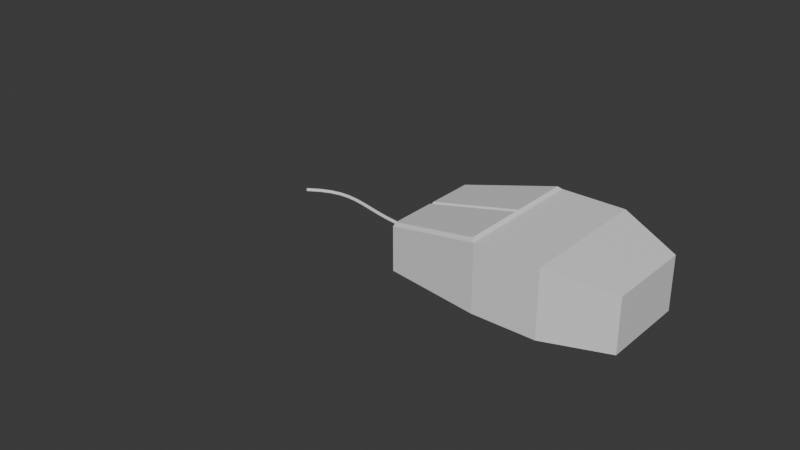 # Source: 20260325-computer-mouse.blend  (saved by Blender 5.0.119; exported with 4.5.12 LTS)
import bpy
from mathutils import Matrix  # noqa: F401  (used for matrix-valued properties, if any)

bpy.ops.wm.read_factory_settings(use_empty=True)
scene = bpy.context.scene
scene.name = 'Scene'

# ---- collections
col_collection = bpy.data.collections.new('Collection'); scene.collection.children.link(col_collection)

# ---- materials (node trees are filled in below, after node groups)
mat_material = bpy.data.materials.new('Material')
mat_material.alpha_threshold = 0.0
mat_material.use_backface_culling_lightprobe_volume = False
mat_material.roughness = 0.5
mat_material.line_color = (0.0, 0.0, 0.0, 1.0)

# ---- material node trees
mat_material.use_nodes = True; mat_material.node_tree.nodes.clear()
_N = mat_material.node_tree.nodes; _L = mat_material.node_tree.links
n0 = _N.new('ShaderNodeOutputMaterial'); n0.name = 'Material Output'; n0.location = (200, 100)
n1 = _N.new('ShaderNodeBsdfPrincipled'); n1.name = 'Principled BSDF'; n1.location = (-200, 100)
_L.new(n1.outputs[0], n0.inputs[0])
n0.is_active_output = True

# ---- world
world_world = bpy.data.worlds.new('World'); scene.world = world_world
world_world.use_nodes = True; world_world.node_tree.nodes.clear()
_N = world_world.node_tree.nodes; _L = world_world.node_tree.links
n0 = _N.new('ShaderNodeOutputWorld'); n0.name = 'World Output'; n0.location = (200, 100)
n1 = _N.new('ShaderNodeBackground'); n1.name = 'Background'; n1.location = (-200, 100)
n1.inputs[0].default_value = (0.05088, 0.05088, 0.05088, 1.0)
_L.new(n1.outputs[0], n0.inputs[0])
n0.is_active_output = True
world_world.color = (0.05088, 0.05088, 0.05088)
world_world.sun_shadow_jitter_overblur = 0.0

# ---- meshes
me_cube = bpy.data.meshes.new('Cube')
me_cube.from_pydata([(2.194, 0.8297, 1.02), (2.194, 0.8297, -1.788e-07), (-2.006, 0.9578, 0.9276), (-2.039, 1.0, -1.788e-07), (-2.039, 0.0, -1.788e-07), (2.194, 0.0, 1.02), (-2.006, 0.04852, 0.9276), (2.194, 0.0, -1.788e-07), (1.032, 1.268, -1.788e-07), (-0.188, 1.268, -1.788e-07), (-0.2496, 1.212, 1.331), (1.032, 1.268, 1.28), (1.032, 0.0, -1.788e-07), (-0.188, 0.0, -1.788e-07), (-0.2496, 0.04852, 1.331), (1.032, 0.0, 1.28), (-2.039, 0.0, 0.8546), (-2.039, 1.0, 0.8546), (-0.188, 1.268, 1.28), (-0.188, 0.0, 1.28), (2.194, -0.8297, 1.02), (2.194, -0.8297, -1.788e-07), (-2.006, -0.9578, 0.9276), (-2.039, -1.0, -1.788e-07), (-2.006, -0.04852, 0.9276), (1.032, -1.268, -1.788e-07), (-0.188, -1.268, -1.788e-07), (-0.2496, -1.212, 1.331), (1.032, -1.268, 1.28), (-0.2496, -0.04852, 1.331), (-2.039, -1.0, 0.8546), (-0.188, -1.268, 1.28)], [], [(4, 16, 17, 3), (8, 11, 0, 1), (1, 0, 5, 7), (8, 1, 7, 12), (10, 2, 6, 14), (0, 11, 15, 5), (11, 18, 19, 15), (3, 9, 13, 4), (9, 8, 12, 13), (3, 17, 18, 9), (9, 18, 11, 8), (6, 2, 17, 16), (2, 10, 18, 17), (14, 6, 16, 19), (10, 14, 19, 18), (4, 23, 30, 16), (25, 21, 20, 28), (21, 7, 5, 20), (25, 12, 7, 21), (27, 29, 24, 22), (20, 5, 15, 28), (28, 15, 19, 31), (23, 4, 13, 26), (26, 13, 12, 25), (23, 26, 31, 30), (26, 25, 28, 31), (24, 16, 30, 22), (22, 30, 31, 27), (29, 19, 16, 24), (27, 31, 19, 29)])
_uv = me_cube.uv_layers.new(name='UVMap')
_uv.uv.foreach_set('vector', [0.375, 0.125, 0.625, 0.125, 0.625, 0.25, 0.375, 0.25, 0.375, 0.4167, 0.625, 0.4167, 0.625, 0.5, 0.375, 0.5, 0.375, 0.5, 0.625, 0.5, 0.625, 0.625, 0.375, 0.625, 0.2917, 0.5, 0.375, 0.5, 0.375, 0.625, 0.2917, 0.625, 0.7938, 0.505, 0.8729, 0.5059, 0.8729, 0.6191, 0.7938, 0.6201, 0.625, 0.5, 0.7083, 0.5, 0.7083, 0.625, 0.625, 0.625, 0.7083, 0.5, 0.7917, 0.5, 0.7917, 0.625, 0.7083, 0.625, 0.125, 0.5, 0.2083, 0.5, 0.2083, 0.625, 0.125, 0.625, 0.2083, 0.5, 0.2917, 0.5, 0.2917, 0.625, 0.2083, 0.625, 0.375, 0.25, 0.625, 0.25, 0.625, 0.3333, 0.375, 0.3333, 0.375, 0.3333, 0.625, 0.3333, 0.625, 0.4167, 0.375, 0.4167, 0.8729, 0.6191, 0.8729, 0.5059, 0.875, 0.5, 0.875, 0.625, 0.8729, 0.5059, 0.7938, 0.505, 0.7917, 0.5, 0.875, 0.5, 0.7938, 0.6201, 0.8729, 0.6191, 0.875, 0.625, 0.7917, 0.625, 0.7938, 0.505, 0.7938, 0.6201, 0.7917, 0.625, 0.7917, 0.5, 0.375, 0.125, 0.375, 0.25, 0.625, 0.25, 0.625, 0.125, 0.375, 0.4167, 0.375, 0.5, 0.625, 0.5, 0.625, 0.4167, 0.375, 0.5, 0.375, 0.625, 0.625, 0.625, 0.625, 0.5, 0.2917, 0.5, 0.2917, 0.625, 0.375, 0.625, 0.375, 0.5, 0.7938, 0.505, 0.7938, 0.6201, 0.8729, 0.6191, 0.8729, 0.5059, 0.625, 0.5, 0.625, 0.625, 0.7083, 0.625, 0.7083, 0.5, 0.7083, 0.5, 0.7083, 0.625, 0.7917, 0.625, 0.7917, 0.5, 0.125, 0.5, 0.125, 0.625, 0.2083, 0.625, 0.2083, 0.5, 0.2083, 0.5, 0.2083, 0.625, 0.2917, 0.625, 0.2917, 0.5, 0.375, 0.25, 0.375, 0.3333, 0.625, 0.3333, 0.625, 0.25, 0.375, 0.3333, 0.375, 0.4167, 0.625, 0.4167, 0.625, 0.3333, 0.8729, 0.6191, 0.875, 0.625, 0.875, 0.5, 0.8729, 0.5059, 0.8729, 0.5059, 0.875, 0.5, 0.7917, 0.5, 0.7938, 0.505, 0.7938, 0.6201, 0.7917, 0.625, 0.875, 0.625, 0.8729, 0.6191, 0.7938, 0.505, 0.7917, 0.5, 0.7917, 0.625, 0.7938, 0.6201])
me_cube.materials.append(mat_material)
me_cube.use_mirror_vertex_groups = False
me_cube.update()
me_cylinder = bpy.data.meshes.new('Cylinder')
me_cylinder.from_pydata([(-0.3102, 0.7289, 0.3019), (1.0, 0.9239, 0.3827), (-0.3102, 0.7289, -0.3019), (1.0, 0.9239, -0.3827), (-0.3102, 0.3019, -0.7289), (1.0, 0.3827, -0.9239), (-0.3102, -0.3019, -0.7289), (1.0, -0.3827, -0.9239), (-0.3102, -0.7289, -0.3019), (1.0, -0.9239, -0.3827), (-0.3102, -0.7289, 0.3019), (1.0, -0.9239, 0.3827), (-0.3102, -0.3019, 0.7289), (1.0, -0.3827, 0.9239), (-0.3102, 0.3019, 0.7289), (1.0, 0.3827, 0.9239)], [], [(0, 1, 3, 2), (2, 3, 5, 4), (4, 5, 7, 6), (6, 7, 9, 8), (8, 9, 11, 10), (10, 11, 13, 12), (3, 1, 15, 13, 11, 9, 7, 5), (12, 13, 15, 14), (14, 15, 1, 0), (0, 2, 4, 6, 8, 10, 12, 14)])
_uv = me_cylinder.uv_layers.new(name='UVMap')
_uv.uv.foreach_set('vector', [1.0, 0.5, 1.0, 1.0, 0.875, 1.0, 0.875, 0.5, 0.875, 0.5, 0.875, 1.0, 0.75, 1.0, 0.75, 0.5, 0.75, 0.5, 0.75, 1.0, 0.625, 1.0, 0.625, 0.5, 0.625, 0.5, 0.625, 1.0, 0.5, 1.0, 0.5, 0.5, 0.5, 0.5, 0.5, 1.0, 0.375, 1.0, 0.375, 0.5, 0.375, 0.5, 0.375, 1.0, 0.25, 1.0, 0.25, 0.5, 0.4197, 0.4197, 0.25, 0.49, 0.08029, 0.4197, 0.01, 0.25, 0.08029, 0.08029, 0.25, 0.01, 0.4197, 0.08029, 0.49, 0.25, 0.25, 0.5, 0.25, 1.0, 0.125, 1.0, 0.125, 0.5, 0.125, 0.5, 0.125, 1.0, 0.0, 1.0, 0.0, 0.5, 0.75, 0.49, 0.9197, 0.4197, 0.99, 0.25, 0.9197, 0.08029, 0.75, 0.01, 0.5803, 0.08029, 0.51, 0.25, 0.5803, 0.4197])
me_cylinder.update()

# ---- curves / text
cu_b_ziercurve = bpy.data.curves.new('BézierCurve', 'CURVE')
cu_b_ziercurve.dimensions = '3D'
_sp = cu_b_ziercurve.splines.new('BEZIER'); _sp.bezier_points.add(1)
_sp.bezier_points.foreach_set('co', [-1.072, 0.0, 0.0, 0.06493, 0.0, 0.0])
_sp.bezier_points.foreach_set('handle_left', [-1.302, -0.1643, 0.0, -0.5383, -0.03266, -1.863e-09])
_sp.bezier_points.foreach_set('handle_right', [-0.7135, 0.2562, 0.0, 1.063, 0.05405, 3.083e-09])
for _p, _l, _r in zip(_sp.bezier_points, ['ALIGNED', 'ALIGNED'], ['ALIGNED', 'ALIGNED']): _p.handle_left_type = _l; _p.handle_right_type = _r
_sp.order_u = 0
_sp.order_v = 0
cu_b_ziercurve.use_path = True
cu_b_ziercurve.bevel_profile.use_clip = True
cu_b_ziercurve.bevel_resolution = 1
cu_b_ziercurve.bevel_depth = 0.013
cu_b_ziercurve.fill_mode = 'FULL'
cu_b_ziercurve.use_fill_caps = True

# ---- objects
ob_cube = bpy.data.objects.new('Cube', me_cube)
ob_cylinder = bpy.data.objects.new('Cylinder', me_cylinder)
ob_b_ziercurve = bpy.data.objects.new('BézierCurve', cu_b_ziercurve)

# ---- transforms, parenting, visibility, modifiers, constraints
ob_cube.location = (0.0, 0.0, 0.0)
ob_cube.scale = (0.3845, 0.3845, 0.3845)
ob_cube.lock_rotations_4d = False
ob_cube.empty_display_type = 'ARROWS'
ob_cube.lineart.crease_threshold = 0.0
ob_cylinder.location = (-0.8395, 0.0, 0.1)
ob_cylinder.scale = (0.08019, 0.08019, 0.08019)
ob_b_ziercurve.location = (-0.8644, 2.328e-10, 0.1)

# ---- collection membership
col_collection.objects.link(ob_cube)
col_collection.objects.link(ob_cylinder)
col_collection.objects.link(ob_b_ziercurve)

# ---- scene / render settings (as saved in the file)
scene.frame_start = 1; scene.frame_end = 250; scene.frame_set(1)
scene.render.engine = 'BLENDER_EEVEE_NEXT'
scene.render.bake_bias = 0.0
scene.render.bake_samples = 0
scene.cycles.sampling_pattern = 'TABULATED_SOBOL'
scene.eevee.use_volume_custom_range = False
bpy.context.view_layer.update()

# ---- added for rendering (the .blend has no active camera and no usable light): camera, sun
cam_auto = bpy.data.cameras.new('AutoCamera')
cam_auto.lens = 50.0
cam_auto.sensor_width = 36.0
cam_auto.clip_end = 1000.0
ob_auto_camera = bpy.data.objects.new('AutoCamera', cam_auto)
scene.collection.objects.link(ob_auto_camera)
ob_auto_camera.location = (3.32179, -5.24191, 3.59465)
ob_auto_camera.rotation_euler = (1.09748, -7.21219e-08, 0.694738)
scene.camera = ob_auto_camera
light_auto_sun = bpy.data.lights.new('AutoSun', 'SUN')
light_auto_sun.energy = 3.0
light_auto_sun.angle = 0.0523599
ob_auto_sun = bpy.data.objects.new('AutoSun', light_auto_sun)
scene.collection.objects.link(ob_auto_sun)
ob_auto_sun.rotation_euler = (0.872665, 0.174533, 0.523599)
bpy.context.view_layer.update()
